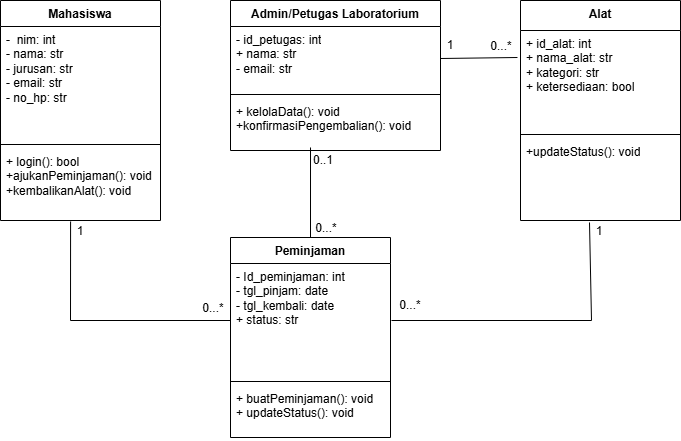

The diagram above was exported from draw.io. Its source (the exported page's mxGraphModel, read from the mxfile embedded in the PNG):
<mxGraphModel dx="872" dy="439" grid="1" gridSize="10" guides="1" tooltips="1" connect="1" arrows="1" fold="1" page="1" pageScale="1" pageWidth="827" pageHeight="1169" math="0" shadow="0">
  <root>
    <mxCell id="0" />
    <mxCell id="1" parent="0" />
    <mxCell id="-mhnfS5I3xPaBzG5ezsZ-1" value="Mahasiswa" style="swimlane;fontStyle=1;align=center;verticalAlign=top;childLayout=stackLayout;horizontal=1;startSize=26;horizontalStack=0;resizeParent=1;resizeParentMax=0;resizeLast=0;collapsible=1;marginBottom=0;whiteSpace=wrap;html=1;" parent="1" vertex="1">
      <mxGeometry x="90" y="80" width="160" height="220" as="geometry" />
    </mxCell>
    <mxCell id="-mhnfS5I3xPaBzG5ezsZ-2" value="-&amp;nbsp; nim: int&lt;div&gt;- nama: str&lt;/div&gt;&lt;div&gt;- jurusan: str&lt;/div&gt;&lt;div&gt;- email: str&lt;/div&gt;&lt;div&gt;- no_hp: str&lt;/div&gt;" style="text;strokeColor=none;fillColor=none;align=left;verticalAlign=top;spacingLeft=4;spacingRight=4;overflow=hidden;rotatable=0;points=[[0,0.5],[1,0.5]];portConstraint=eastwest;whiteSpace=wrap;html=1;" parent="-mhnfS5I3xPaBzG5ezsZ-1" vertex="1">
      <mxGeometry y="26" width="160" height="114" as="geometry" />
    </mxCell>
    <mxCell id="-mhnfS5I3xPaBzG5ezsZ-3" value="" style="line;strokeWidth=1;fillColor=none;align=left;verticalAlign=middle;spacingTop=-1;spacingLeft=3;spacingRight=3;rotatable=0;labelPosition=right;points=[];portConstraint=eastwest;strokeColor=inherit;" parent="-mhnfS5I3xPaBzG5ezsZ-1" vertex="1">
      <mxGeometry y="140" width="160" height="8" as="geometry" />
    </mxCell>
    <mxCell id="-mhnfS5I3xPaBzG5ezsZ-4" value="+ login(): bool&lt;div&gt;+ajukanPeminjaman(): void&lt;/div&gt;&lt;div&gt;+kembalikanAlat(): void&lt;/div&gt;" style="text;strokeColor=none;fillColor=none;align=left;verticalAlign=top;spacingLeft=4;spacingRight=4;overflow=hidden;rotatable=0;points=[[0,0.5],[1,0.5]];portConstraint=eastwest;whiteSpace=wrap;html=1;" parent="-mhnfS5I3xPaBzG5ezsZ-1" vertex="1">
      <mxGeometry y="148" width="160" height="72" as="geometry" />
    </mxCell>
    <mxCell id="-mhnfS5I3xPaBzG5ezsZ-11" value="Alat" style="swimlane;fontStyle=1;align=center;verticalAlign=top;childLayout=stackLayout;horizontal=1;startSize=30;horizontalStack=0;resizeParent=1;resizeParentMax=0;resizeLast=0;collapsible=1;marginBottom=0;whiteSpace=wrap;html=1;" parent="1" vertex="1">
      <mxGeometry x="610" y="80" width="160" height="220" as="geometry" />
    </mxCell>
    <mxCell id="-mhnfS5I3xPaBzG5ezsZ-12" value="+ id_alat: int&lt;div&gt;+ nama_alat: str&lt;/div&gt;&lt;div&gt;+ kategori: str&lt;/div&gt;&lt;div&gt;+ ketersediaan: bool&lt;/div&gt;" style="text;strokeColor=none;fillColor=none;align=left;verticalAlign=top;spacingLeft=4;spacingRight=4;overflow=hidden;rotatable=0;points=[[0,0.5],[1,0.5]];portConstraint=eastwest;whiteSpace=wrap;html=1;" parent="-mhnfS5I3xPaBzG5ezsZ-11" vertex="1">
      <mxGeometry y="30" width="160" height="100" as="geometry" />
    </mxCell>
    <mxCell id="-mhnfS5I3xPaBzG5ezsZ-13" value="" style="line;strokeWidth=1;fillColor=none;align=left;verticalAlign=middle;spacingTop=-1;spacingLeft=3;spacingRight=3;rotatable=0;labelPosition=right;points=[];portConstraint=eastwest;strokeColor=inherit;" parent="-mhnfS5I3xPaBzG5ezsZ-11" vertex="1">
      <mxGeometry y="130" width="160" height="8" as="geometry" />
    </mxCell>
    <mxCell id="-mhnfS5I3xPaBzG5ezsZ-14" value="+updateStatus(): void" style="text;strokeColor=none;fillColor=none;align=left;verticalAlign=top;spacingLeft=4;spacingRight=4;overflow=hidden;rotatable=0;points=[[0,0.5],[1,0.5]];portConstraint=eastwest;whiteSpace=wrap;html=1;" parent="-mhnfS5I3xPaBzG5ezsZ-11" vertex="1">
      <mxGeometry y="138" width="160" height="82" as="geometry" />
    </mxCell>
    <mxCell id="-mhnfS5I3xPaBzG5ezsZ-15" value="Peminjaman" style="swimlane;fontStyle=1;align=center;verticalAlign=top;childLayout=stackLayout;horizontal=1;startSize=26;horizontalStack=0;resizeParent=1;resizeParentMax=0;resizeLast=0;collapsible=1;marginBottom=0;whiteSpace=wrap;html=1;" parent="1" vertex="1">
      <mxGeometry x="320" y="317" width="160" height="200" as="geometry" />
    </mxCell>
    <mxCell id="-mhnfS5I3xPaBzG5ezsZ-16" value="- Id_peminjaman: int&lt;div&gt;- tgl_pinjam: date&lt;/div&gt;&lt;div&gt;- tgl_kembali: date&lt;/div&gt;&lt;div&gt;+ status: str&lt;/div&gt;" style="text;strokeColor=none;fillColor=none;align=left;verticalAlign=top;spacingLeft=4;spacingRight=4;overflow=hidden;rotatable=0;points=[[0,0.5],[1,0.5]];portConstraint=eastwest;whiteSpace=wrap;html=1;" parent="-mhnfS5I3xPaBzG5ezsZ-15" vertex="1">
      <mxGeometry y="26" width="160" height="114" as="geometry" />
    </mxCell>
    <mxCell id="-mhnfS5I3xPaBzG5ezsZ-17" value="" style="line;strokeWidth=1;fillColor=none;align=left;verticalAlign=middle;spacingTop=-1;spacingLeft=3;spacingRight=3;rotatable=0;labelPosition=right;points=[];portConstraint=eastwest;strokeColor=inherit;" parent="-mhnfS5I3xPaBzG5ezsZ-15" vertex="1">
      <mxGeometry y="140" width="160" height="8" as="geometry" />
    </mxCell>
    <mxCell id="-mhnfS5I3xPaBzG5ezsZ-18" value="+ buatPeminjaman(): void&lt;div&gt;+ updateStatus(): void&lt;/div&gt;" style="text;strokeColor=none;fillColor=none;align=left;verticalAlign=top;spacingLeft=4;spacingRight=4;overflow=hidden;rotatable=0;points=[[0,0.5],[1,0.5]];portConstraint=eastwest;whiteSpace=wrap;html=1;" parent="-mhnfS5I3xPaBzG5ezsZ-15" vertex="1">
      <mxGeometry y="148" width="160" height="52" as="geometry" />
    </mxCell>
    <mxCell id="-mhnfS5I3xPaBzG5ezsZ-19" value="Admin/Petugas Laboratorium" style="swimlane;fontStyle=1;align=center;verticalAlign=top;childLayout=stackLayout;horizontal=1;startSize=26;horizontalStack=0;resizeParent=1;resizeParentMax=0;resizeLast=0;collapsible=1;marginBottom=0;whiteSpace=wrap;html=1;" parent="1" vertex="1">
      <mxGeometry x="320" y="80" width="210" height="150" as="geometry" />
    </mxCell>
    <mxCell id="-mhnfS5I3xPaBzG5ezsZ-20" value="- id_petugas: int&lt;div&gt;+ nama: str&lt;/div&gt;&lt;div&gt;- email: str&lt;/div&gt;" style="text;strokeColor=none;fillColor=none;align=left;verticalAlign=top;spacingLeft=4;spacingRight=4;overflow=hidden;rotatable=0;points=[[0,0.5],[1,0.5]];portConstraint=eastwest;whiteSpace=wrap;html=1;" parent="-mhnfS5I3xPaBzG5ezsZ-19" vertex="1">
      <mxGeometry y="26" width="210" height="64" as="geometry" />
    </mxCell>
    <mxCell id="-mhnfS5I3xPaBzG5ezsZ-21" value="" style="line;strokeWidth=1;fillColor=none;align=left;verticalAlign=middle;spacingTop=-1;spacingLeft=3;spacingRight=3;rotatable=0;labelPosition=right;points=[];portConstraint=eastwest;strokeColor=inherit;" parent="-mhnfS5I3xPaBzG5ezsZ-19" vertex="1">
      <mxGeometry y="90" width="210" height="8" as="geometry" />
    </mxCell>
    <mxCell id="-mhnfS5I3xPaBzG5ezsZ-22" value="+ kelolaData(): void&lt;div&gt;+konfirmasiPengembalian(): void&lt;/div&gt;" style="text;strokeColor=none;fillColor=none;align=left;verticalAlign=top;spacingLeft=4;spacingRight=4;overflow=hidden;rotatable=0;points=[[0,0.5],[1,0.5]];portConstraint=eastwest;whiteSpace=wrap;html=1;" parent="-mhnfS5I3xPaBzG5ezsZ-19" vertex="1">
      <mxGeometry y="98" width="210" height="52" as="geometry" />
    </mxCell>
    <mxCell id="mS98u2ll_AEMmx2Tyzf3-11" value="" style="endArrow=none;html=1;rounded=0;exitX=0.438;exitY=1.014;exitDx=0;exitDy=0;entryX=0;entryY=0.5;entryDx=0;entryDy=0;exitPerimeter=0;" parent="1" source="-mhnfS5I3xPaBzG5ezsZ-4" target="-mhnfS5I3xPaBzG5ezsZ-16" edge="1">
      <mxGeometry width="50" height="50" relative="1" as="geometry">
        <mxPoint x="390" y="310" as="sourcePoint" />
        <mxPoint x="440" y="260" as="targetPoint" />
        <Array as="points">
          <mxPoint x="160" y="400" />
        </Array>
      </mxGeometry>
    </mxCell>
    <mxCell id="mS98u2ll_AEMmx2Tyzf3-13" value="0...*" style="text;html=1;whiteSpace=wrap;strokeColor=none;fillColor=none;align=center;verticalAlign=middle;rounded=0;" parent="1" vertex="1">
      <mxGeometry x="273" y="373" width="60" height="30" as="geometry" />
    </mxCell>
    <mxCell id="mS98u2ll_AEMmx2Tyzf3-15" value="" style="endArrow=none;html=1;rounded=0;entryX=0.425;entryY=1.024;entryDx=0;entryDy=0;entryPerimeter=0;exitX=1;exitY=0.5;exitDx=0;exitDy=0;" parent="1" edge="1">
      <mxGeometry width="50" height="50" relative="1" as="geometry">
        <mxPoint x="481" y="400" as="sourcePoint" />
        <mxPoint x="679" y="301.96799999999996" as="targetPoint" />
        <Array as="points">
          <mxPoint x="681" y="400" />
        </Array>
      </mxGeometry>
    </mxCell>
    <mxCell id="mS98u2ll_AEMmx2Tyzf3-16" value="0...*" style="text;html=1;whiteSpace=wrap;strokeColor=none;fillColor=none;align=center;verticalAlign=middle;rounded=0;" parent="1" vertex="1">
      <mxGeometry x="470" y="370" width="60" height="30" as="geometry" />
    </mxCell>
    <mxCell id="mS98u2ll_AEMmx2Tyzf3-18" value="" style="endArrow=none;html=1;rounded=0;entryX=0.381;entryY=0.942;entryDx=0;entryDy=0;entryPerimeter=0;exitX=0.5;exitY=0;exitDx=0;exitDy=0;" parent="1" source="-mhnfS5I3xPaBzG5ezsZ-15" target="-mhnfS5I3xPaBzG5ezsZ-22" edge="1">
      <mxGeometry width="50" height="50" relative="1" as="geometry">
        <mxPoint x="390" y="340" as="sourcePoint" />
        <mxPoint x="440" y="290" as="targetPoint" />
      </mxGeometry>
    </mxCell>
    <mxCell id="mS98u2ll_AEMmx2Tyzf3-21" value="0..1" style="text;html=1;whiteSpace=wrap;strokeColor=none;fillColor=none;align=center;verticalAlign=middle;rounded=0;" parent="1" vertex="1">
      <mxGeometry x="383" y="225" width="60" height="30" as="geometry" />
    </mxCell>
    <mxCell id="mS98u2ll_AEMmx2Tyzf3-23" value="" style="endArrow=none;html=1;rounded=0;entryX=1;entryY=0.5;entryDx=0;entryDy=0;exitX=-0.019;exitY=0.27;exitDx=0;exitDy=0;exitPerimeter=0;" parent="1" source="-mhnfS5I3xPaBzG5ezsZ-12" target="-mhnfS5I3xPaBzG5ezsZ-20" edge="1">
      <mxGeometry width="50" height="50" relative="1" as="geometry">
        <mxPoint x="390" y="340" as="sourcePoint" />
        <mxPoint x="440" y="290" as="targetPoint" />
      </mxGeometry>
    </mxCell>
    <mxCell id="mS98u2ll_AEMmx2Tyzf3-24" value="1" style="text;html=1;whiteSpace=wrap;strokeColor=none;fillColor=none;align=center;verticalAlign=middle;rounded=0;" parent="1" vertex="1">
      <mxGeometry x="659" y="296" width="60" height="30" as="geometry" />
    </mxCell>
    <mxCell id="ky_6DdG9KEMS47Y8K_80-3" value="0...*" style="text;html=1;whiteSpace=wrap;strokeColor=none;fillColor=none;align=center;verticalAlign=middle;rounded=0;" vertex="1" parent="1">
      <mxGeometry x="386" y="293" width="60" height="30" as="geometry" />
    </mxCell>
    <mxCell id="ky_6DdG9KEMS47Y8K_80-4" value="1" style="text;html=1;whiteSpace=wrap;strokeColor=none;fillColor=none;align=center;verticalAlign=middle;rounded=0;" vertex="1" parent="1">
      <mxGeometry x="140" y="296" width="60" height="30" as="geometry" />
    </mxCell>
    <mxCell id="ky_6DdG9KEMS47Y8K_80-5" value="1" style="text;html=1;whiteSpace=wrap;strokeColor=none;fillColor=none;align=center;verticalAlign=middle;rounded=0;" vertex="1" parent="1">
      <mxGeometry x="510" y="110" width="60" height="30" as="geometry" />
    </mxCell>
    <mxCell id="ky_6DdG9KEMS47Y8K_80-6" value="0...*" style="text;html=1;whiteSpace=wrap;strokeColor=none;fillColor=none;align=center;verticalAlign=middle;rounded=0;" vertex="1" parent="1">
      <mxGeometry x="561" y="111" width="60" height="30" as="geometry" />
    </mxCell>
  </root>
</mxGraphModel>